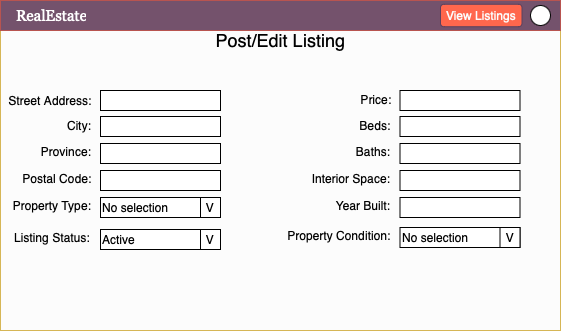

The diagram above was exported from draw.io. Its source (the exported page's mxGraphModel, read from the mxfile embedded in the PNG):
<mxGraphModel dx="819" dy="489" grid="1" gridSize="10" guides="1" tooltips="1" connect="1" arrows="1" fold="1" page="1" pageScale="1" pageWidth="850" pageHeight="1100" math="0" shadow="0">
  <root>
    <mxCell id="0" />
    <mxCell id="1" parent="0" />
    <mxCell id="qMBdutFTcb0u3V21BoNb-1" value="" style="rounded=0;whiteSpace=wrap;html=1;fillColor=#FCFCFC;strokeColor=#d6b656;" vertex="1" parent="1">
      <mxGeometry x="170" y="160" width="560" height="330" as="geometry" />
    </mxCell>
    <mxCell id="qMBdutFTcb0u3V21BoNb-2" value="" style="rounded=0;whiteSpace=wrap;html=1;fillColor=#74526C;strokeColor=#b85450;" vertex="1" parent="1">
      <mxGeometry x="170" y="160" width="560" height="30" as="geometry" />
    </mxCell>
    <mxCell id="qMBdutFTcb0u3V21BoNb-3" value="&lt;font color=&quot;#ffffff&quot; face=&quot;Georgia&quot; style=&quot;font-size: 15px;&quot;&gt;RealEstate&lt;/font&gt;" style="text;strokeColor=none;fillColor=none;align=left;verticalAlign=middle;spacingLeft=4;spacingRight=4;overflow=hidden;points=[[0,0.5],[1,0.5]];portConstraint=eastwest;rotatable=0;whiteSpace=wrap;html=1;" vertex="1" parent="1">
      <mxGeometry x="180" y="160" width="80" height="30" as="geometry" />
    </mxCell>
    <mxCell id="qMBdutFTcb0u3V21BoNb-4" value="&lt;font style=&quot;font-size: 18px;&quot;&gt;Post/Edit Listing&lt;/font&gt;" style="text;html=1;align=center;verticalAlign=middle;whiteSpace=wrap;rounded=0;" vertex="1" parent="1">
      <mxGeometry x="382.5" y="190" width="135" height="20" as="geometry" />
    </mxCell>
    <mxCell id="qMBdutFTcb0u3V21BoNb-64" value="&lt;font color=&quot;#fcfcfc&quot;&gt;View Listings&lt;/font&gt;" style="rounded=1;whiteSpace=wrap;html=1;fillColor=#FF674D;strokeWidth=1;strokeColor=#5c415d;" vertex="1" parent="1">
      <mxGeometry x="610" y="163.75" width="81.5" height="22.5" as="geometry" />
    </mxCell>
    <mxCell id="qMBdutFTcb0u3V21BoNb-66" value="" style="ellipse;whiteSpace=wrap;html=1;aspect=fixed;" vertex="1" parent="1">
      <mxGeometry x="700" y="165" width="20" height="20" as="geometry" />
    </mxCell>
    <mxCell id="qMBdutFTcb0u3V21BoNb-67" value="" style="rounded=0;whiteSpace=wrap;html=1;" vertex="1" parent="1">
      <mxGeometry x="270" y="250" width="120" height="20" as="geometry" />
    </mxCell>
    <mxCell id="qMBdutFTcb0u3V21BoNb-68" value="Street Address:" style="text;html=1;align=center;verticalAlign=middle;whiteSpace=wrap;rounded=0;" vertex="1" parent="1">
      <mxGeometry x="170" y="245" width="100" height="30" as="geometry" />
    </mxCell>
    <mxCell id="qMBdutFTcb0u3V21BoNb-69" value="City:" style="text;html=1;align=center;verticalAlign=middle;whiteSpace=wrap;rounded=0;" vertex="1" parent="1">
      <mxGeometry x="199" y="270" width="100" height="30" as="geometry" />
    </mxCell>
    <mxCell id="qMBdutFTcb0u3V21BoNb-70" value="" style="rounded=0;whiteSpace=wrap;html=1;" vertex="1" parent="1">
      <mxGeometry x="270" y="276" width="120" height="20" as="geometry" />
    </mxCell>
    <mxCell id="qMBdutFTcb0u3V21BoNb-71" value="Province:" style="text;html=1;align=center;verticalAlign=middle;whiteSpace=wrap;rounded=0;" vertex="1" parent="1">
      <mxGeometry x="186" y="296" width="100" height="30" as="geometry" />
    </mxCell>
    <mxCell id="qMBdutFTcb0u3V21BoNb-72" value="" style="rounded=0;whiteSpace=wrap;html=1;" vertex="1" parent="1">
      <mxGeometry x="270" y="303" width="120" height="20" as="geometry" />
    </mxCell>
    <mxCell id="qMBdutFTcb0u3V21BoNb-73" value="Property Type:" style="text;html=1;align=center;verticalAlign=middle;whiteSpace=wrap;rounded=0;" vertex="1" parent="1">
      <mxGeometry x="172" y="350" width="100" height="30" as="geometry" />
    </mxCell>
    <mxCell id="qMBdutFTcb0u3V21BoNb-74" value="No selection" style="rounded=0;whiteSpace=wrap;html=1;align=left;" vertex="1" parent="1">
      <mxGeometry x="270" y="357" width="120" height="20" as="geometry" />
    </mxCell>
    <mxCell id="qMBdutFTcb0u3V21BoNb-75" value="V" style="whiteSpace=wrap;html=1;aspect=fixed;" vertex="1" parent="1">
      <mxGeometry x="370" y="357" width="20" height="20" as="geometry" />
    </mxCell>
    <mxCell id="qMBdutFTcb0u3V21BoNb-76" value="Postal Code:" style="text;html=1;align=center;verticalAlign=middle;whiteSpace=wrap;rounded=0;" vertex="1" parent="1">
      <mxGeometry x="177" y="323" width="100" height="30" as="geometry" />
    </mxCell>
    <mxCell id="qMBdutFTcb0u3V21BoNb-77" value="" style="rounded=0;whiteSpace=wrap;html=1;" vertex="1" parent="1">
      <mxGeometry x="270" y="330" width="120" height="20" as="geometry" />
    </mxCell>
    <mxCell id="qMBdutFTcb0u3V21BoNb-78" value="" style="rounded=0;whiteSpace=wrap;html=1;" vertex="1" parent="1">
      <mxGeometry x="569.5" y="250" width="120" height="20" as="geometry" />
    </mxCell>
    <mxCell id="qMBdutFTcb0u3V21BoNb-79" value="Price:" style="text;html=1;align=center;verticalAlign=middle;whiteSpace=wrap;rounded=0;" vertex="1" parent="1">
      <mxGeometry x="495.5" y="244" width="100" height="30" as="geometry" />
    </mxCell>
    <mxCell id="qMBdutFTcb0u3V21BoNb-80" value="Beds:" style="text;html=1;align=center;verticalAlign=middle;whiteSpace=wrap;rounded=0;" vertex="1" parent="1">
      <mxGeometry x="494.5" y="270" width="100" height="30" as="geometry" />
    </mxCell>
    <mxCell id="qMBdutFTcb0u3V21BoNb-81" value="" style="rounded=0;whiteSpace=wrap;html=1;" vertex="1" parent="1">
      <mxGeometry x="569.5" y="276" width="120" height="20" as="geometry" />
    </mxCell>
    <mxCell id="qMBdutFTcb0u3V21BoNb-82" value="Baths:" style="text;html=1;align=center;verticalAlign=middle;whiteSpace=wrap;rounded=0;" vertex="1" parent="1">
      <mxGeometry x="492.5" y="296" width="100" height="30" as="geometry" />
    </mxCell>
    <mxCell id="qMBdutFTcb0u3V21BoNb-83" value="" style="rounded=0;whiteSpace=wrap;html=1;" vertex="1" parent="1">
      <mxGeometry x="569.5" y="303" width="120" height="20" as="geometry" />
    </mxCell>
    <mxCell id="qMBdutFTcb0u3V21BoNb-84" value="Year Built:" style="text;html=1;align=center;verticalAlign=middle;whiteSpace=wrap;rounded=0;" vertex="1" parent="1">
      <mxGeometry x="482.5" y="350" width="100" height="30" as="geometry" />
    </mxCell>
    <mxCell id="qMBdutFTcb0u3V21BoNb-85" value="" style="rounded=0;whiteSpace=wrap;html=1;align=left;" vertex="1" parent="1">
      <mxGeometry x="569.5" y="357" width="120" height="20" as="geometry" />
    </mxCell>
    <mxCell id="qMBdutFTcb0u3V21BoNb-87" value="Interior Space:" style="text;html=1;align=center;verticalAlign=middle;whiteSpace=wrap;rounded=0;" vertex="1" parent="1">
      <mxGeometry x="470.5" y="323" width="100" height="30" as="geometry" />
    </mxCell>
    <mxCell id="qMBdutFTcb0u3V21BoNb-88" value="" style="rounded=0;whiteSpace=wrap;html=1;" vertex="1" parent="1">
      <mxGeometry x="569.5" y="330" width="120" height="20" as="geometry" />
    </mxCell>
    <mxCell id="qMBdutFTcb0u3V21BoNb-89" value="Property Condition:" style="text;html=1;align=center;verticalAlign=middle;whiteSpace=wrap;rounded=0;" vertex="1" parent="1">
      <mxGeometry x="453" y="380" width="111.5" height="30" as="geometry" />
    </mxCell>
    <mxCell id="qMBdutFTcb0u3V21BoNb-90" value="No selection" style="rounded=0;whiteSpace=wrap;html=1;align=left;" vertex="1" parent="1">
      <mxGeometry x="569.5" y="387" width="120" height="20" as="geometry" />
    </mxCell>
    <mxCell id="qMBdutFTcb0u3V21BoNb-91" value="V" style="whiteSpace=wrap;html=1;aspect=fixed;" vertex="1" parent="1">
      <mxGeometry x="669.5" y="387" width="20" height="20" as="geometry" />
    </mxCell>
    <mxCell id="qMBdutFTcb0u3V21BoNb-92" value="Listing Status:" style="text;html=1;align=center;verticalAlign=middle;whiteSpace=wrap;rounded=0;" vertex="1" parent="1">
      <mxGeometry x="172" y="382" width="100" height="30" as="geometry" />
    </mxCell>
    <mxCell id="qMBdutFTcb0u3V21BoNb-93" value="Active" style="rounded=0;whiteSpace=wrap;html=1;align=left;" vertex="1" parent="1">
      <mxGeometry x="270" y="389" width="120" height="20" as="geometry" />
    </mxCell>
    <mxCell id="qMBdutFTcb0u3V21BoNb-94" value="V" style="whiteSpace=wrap;html=1;aspect=fixed;" vertex="1" parent="1">
      <mxGeometry x="370" y="389" width="20" height="20" as="geometry" />
    </mxCell>
  </root>
</mxGraphModel>